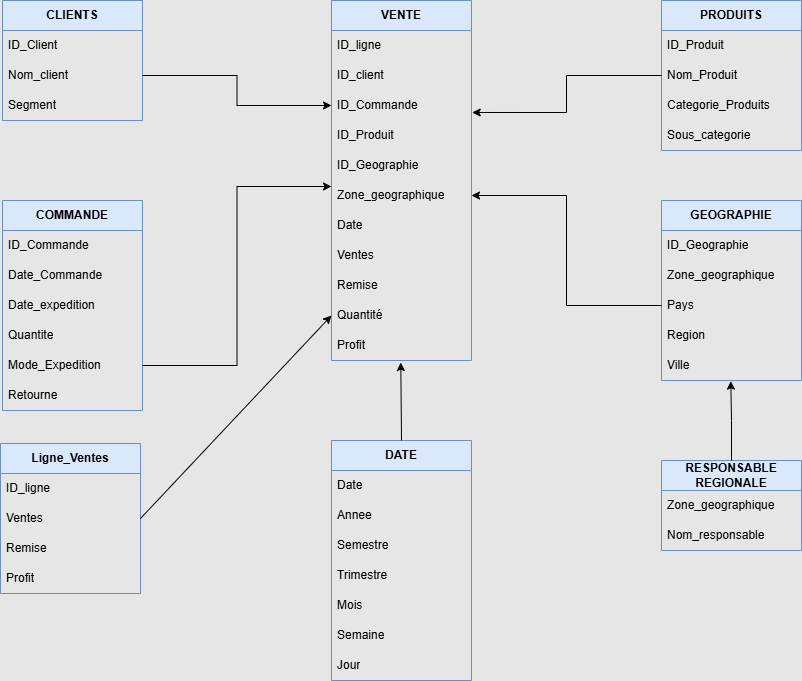

The diagram above was exported from draw.io. Its source (the exported page's mxGraphModel, read from the mxfile embedded in the PNG):
<mxGraphModel dx="880" dy="434" grid="0" gridSize="11" guides="1" tooltips="1" connect="1" arrows="1" fold="1" page="1" pageScale="1" pageWidth="1169" pageHeight="827" background="#E6E6E6" math="0" shadow="0">
  <root>
    <mxCell id="0" />
    <mxCell id="1" parent="0" />
    <mxCell id="VqNqxyiwXD6GMl-SkYaF-2" value="VENTE" style="swimlane;fontStyle=1;childLayout=stackLayout;horizontal=1;startSize=30;horizontalStack=0;resizeParent=1;resizeParentMax=0;resizeLast=0;collapsible=1;marginBottom=0;whiteSpace=wrap;html=1;fillColor=#dae8fc;strokeColor=#6c8ebf;" parent="1" vertex="1">
      <mxGeometry x="447" y="80" width="140" height="360" as="geometry" />
    </mxCell>
    <mxCell id="VqNqxyiwXD6GMl-SkYaF-3" value="ID_ligne" style="text;strokeColor=none;fillColor=none;align=left;verticalAlign=middle;spacingLeft=4;spacingRight=4;overflow=hidden;points=[[0,0.5],[1,0.5]];portConstraint=eastwest;rotatable=0;whiteSpace=wrap;html=1;" parent="VqNqxyiwXD6GMl-SkYaF-2" vertex="1">
      <mxGeometry y="30" width="140" height="30" as="geometry" />
    </mxCell>
    <mxCell id="VqNqxyiwXD6GMl-SkYaF-4" value="ID_client" style="text;strokeColor=none;fillColor=none;align=left;verticalAlign=middle;spacingLeft=4;spacingRight=4;overflow=hidden;points=[[0,0.5],[1,0.5]];portConstraint=eastwest;rotatable=0;whiteSpace=wrap;html=1;" parent="VqNqxyiwXD6GMl-SkYaF-2" vertex="1">
      <mxGeometry y="60" width="140" height="30" as="geometry" />
    </mxCell>
    <mxCell id="VqNqxyiwXD6GMl-SkYaF-5" value="ID_Commande" style="text;strokeColor=none;fillColor=none;align=left;verticalAlign=middle;spacingLeft=4;spacingRight=4;overflow=hidden;points=[[0,0.5],[1,0.5]];portConstraint=eastwest;rotatable=0;whiteSpace=wrap;html=1;" parent="VqNqxyiwXD6GMl-SkYaF-2" vertex="1">
      <mxGeometry y="90" width="140" height="30" as="geometry" />
    </mxCell>
    <mxCell id="VqNqxyiwXD6GMl-SkYaF-6" value="ID_Produit" style="text;strokeColor=none;fillColor=none;align=left;verticalAlign=middle;spacingLeft=4;spacingRight=4;overflow=hidden;points=[[0,0.5],[1,0.5]];portConstraint=eastwest;rotatable=0;whiteSpace=wrap;html=1;" parent="VqNqxyiwXD6GMl-SkYaF-2" vertex="1">
      <mxGeometry y="120" width="140" height="30" as="geometry" />
    </mxCell>
    <mxCell id="VqNqxyiwXD6GMl-SkYaF-8" value="ID_Geographie" style="text;strokeColor=none;fillColor=none;align=left;verticalAlign=middle;spacingLeft=4;spacingRight=4;overflow=hidden;points=[[0,0.5],[1,0.5]];portConstraint=eastwest;rotatable=0;whiteSpace=wrap;html=1;" parent="VqNqxyiwXD6GMl-SkYaF-2" vertex="1">
      <mxGeometry y="150" width="140" height="30" as="geometry" />
    </mxCell>
    <mxCell id="VqNqxyiwXD6GMl-SkYaF-39" value="Zone_geographique" style="text;strokeColor=none;fillColor=none;align=left;verticalAlign=middle;spacingLeft=4;spacingRight=4;overflow=hidden;points=[[0,0.5],[1,0.5]];portConstraint=eastwest;rotatable=0;whiteSpace=wrap;html=1;" parent="VqNqxyiwXD6GMl-SkYaF-2" vertex="1">
      <mxGeometry y="180" width="140" height="30" as="geometry" />
    </mxCell>
    <mxCell id="VqNqxyiwXD6GMl-SkYaF-37" value="Date" style="text;strokeColor=none;fillColor=none;align=left;verticalAlign=middle;spacingLeft=4;spacingRight=4;overflow=hidden;points=[[0,0.5],[1,0.5]];portConstraint=eastwest;rotatable=0;whiteSpace=wrap;html=1;" parent="VqNqxyiwXD6GMl-SkYaF-2" vertex="1">
      <mxGeometry y="210" width="140" height="30" as="geometry" />
    </mxCell>
    <mxCell id="VqNqxyiwXD6GMl-SkYaF-9" value="Ventes" style="text;strokeColor=none;fillColor=none;align=left;verticalAlign=middle;spacingLeft=4;spacingRight=4;overflow=hidden;points=[[0,0.5],[1,0.5]];portConstraint=eastwest;rotatable=0;whiteSpace=wrap;html=1;" parent="VqNqxyiwXD6GMl-SkYaF-2" vertex="1">
      <mxGeometry y="240" width="140" height="30" as="geometry" />
    </mxCell>
    <mxCell id="VqNqxyiwXD6GMl-SkYaF-10" value="Remise" style="text;strokeColor=none;fillColor=none;align=left;verticalAlign=middle;spacingLeft=4;spacingRight=4;overflow=hidden;points=[[0,0.5],[1,0.5]];portConstraint=eastwest;rotatable=0;whiteSpace=wrap;html=1;" parent="VqNqxyiwXD6GMl-SkYaF-2" vertex="1">
      <mxGeometry y="270" width="140" height="30" as="geometry" />
    </mxCell>
    <mxCell id="VqNqxyiwXD6GMl-SkYaF-11" value="Quantité" style="text;strokeColor=none;fillColor=none;align=left;verticalAlign=middle;spacingLeft=4;spacingRight=4;overflow=hidden;points=[[0,0.5],[1,0.5]];portConstraint=eastwest;rotatable=0;whiteSpace=wrap;html=1;" parent="VqNqxyiwXD6GMl-SkYaF-2" vertex="1">
      <mxGeometry y="300" width="140" height="30" as="geometry" />
    </mxCell>
    <mxCell id="VqNqxyiwXD6GMl-SkYaF-12" value="Profit" style="text;strokeColor=none;fillColor=none;align=left;verticalAlign=middle;spacingLeft=4;spacingRight=4;overflow=hidden;points=[[0,0.5],[1,0.5]];portConstraint=eastwest;rotatable=0;whiteSpace=wrap;html=1;" parent="VqNqxyiwXD6GMl-SkYaF-2" vertex="1">
      <mxGeometry y="330" width="140" height="30" as="geometry" />
    </mxCell>
    <mxCell id="VqNqxyiwXD6GMl-SkYaF-13" value="CLIENTS" style="swimlane;fontStyle=1;childLayout=stackLayout;horizontal=1;startSize=30;horizontalStack=0;resizeParent=1;resizeParentMax=0;resizeLast=0;collapsible=1;marginBottom=0;whiteSpace=wrap;html=1;fillColor=#dae8fc;strokeColor=#6c8ebf;" parent="1" vertex="1">
      <mxGeometry x="118" y="80" width="140" height="120" as="geometry" />
    </mxCell>
    <mxCell id="VqNqxyiwXD6GMl-SkYaF-14" value="ID_Client" style="text;strokeColor=none;fillColor=none;align=left;verticalAlign=middle;spacingLeft=4;spacingRight=4;overflow=hidden;points=[[0,0.5],[1,0.5]];portConstraint=eastwest;rotatable=0;whiteSpace=wrap;html=1;" parent="VqNqxyiwXD6GMl-SkYaF-13" vertex="1">
      <mxGeometry y="30" width="140" height="30" as="geometry" />
    </mxCell>
    <mxCell id="VqNqxyiwXD6GMl-SkYaF-15" value="Nom_client" style="text;strokeColor=none;fillColor=none;align=left;verticalAlign=middle;spacingLeft=4;spacingRight=4;overflow=hidden;points=[[0,0.5],[1,0.5]];portConstraint=eastwest;rotatable=0;whiteSpace=wrap;html=1;" parent="VqNqxyiwXD6GMl-SkYaF-13" vertex="1">
      <mxGeometry y="60" width="140" height="30" as="geometry" />
    </mxCell>
    <mxCell id="VqNqxyiwXD6GMl-SkYaF-16" value="Segment" style="text;strokeColor=none;fillColor=none;align=left;verticalAlign=middle;spacingLeft=4;spacingRight=4;overflow=hidden;points=[[0,0.5],[1,0.5]];portConstraint=eastwest;rotatable=0;whiteSpace=wrap;html=1;" parent="VqNqxyiwXD6GMl-SkYaF-13" vertex="1">
      <mxGeometry y="90" width="140" height="30" as="geometry" />
    </mxCell>
    <mxCell id="VqNqxyiwXD6GMl-SkYaF-17" value="PRODUITS" style="swimlane;fontStyle=1;childLayout=stackLayout;horizontal=1;startSize=30;horizontalStack=0;resizeParent=1;resizeParentMax=0;resizeLast=0;collapsible=1;marginBottom=0;whiteSpace=wrap;html=1;fillColor=#dae8fc;strokeColor=#6c8ebf;" parent="1" vertex="1">
      <mxGeometry x="777" y="80" width="140" height="150" as="geometry" />
    </mxCell>
    <mxCell id="VqNqxyiwXD6GMl-SkYaF-18" value="ID_Produit" style="text;strokeColor=none;fillColor=none;align=left;verticalAlign=middle;spacingLeft=4;spacingRight=4;overflow=hidden;points=[[0,0.5],[1,0.5]];portConstraint=eastwest;rotatable=0;whiteSpace=wrap;html=1;" parent="VqNqxyiwXD6GMl-SkYaF-17" vertex="1">
      <mxGeometry y="30" width="140" height="30" as="geometry" />
    </mxCell>
    <mxCell id="VqNqxyiwXD6GMl-SkYaF-19" value="Nom_Produit" style="text;strokeColor=none;fillColor=none;align=left;verticalAlign=middle;spacingLeft=4;spacingRight=4;overflow=hidden;points=[[0,0.5],[1,0.5]];portConstraint=eastwest;rotatable=0;whiteSpace=wrap;html=1;" parent="VqNqxyiwXD6GMl-SkYaF-17" vertex="1">
      <mxGeometry y="60" width="140" height="30" as="geometry" />
    </mxCell>
    <mxCell id="VqNqxyiwXD6GMl-SkYaF-21" value="&lt;font style=&quot;vertical-align: inherit;&quot;&gt;&lt;font style=&quot;vertical-align: inherit;&quot;&gt;Categorie_Produits&lt;/font&gt;&lt;/font&gt;" style="text;strokeColor=none;fillColor=none;align=left;verticalAlign=middle;spacingLeft=4;spacingRight=4;overflow=hidden;points=[[0,0.5],[1,0.5]];portConstraint=eastwest;rotatable=0;whiteSpace=wrap;html=1;" parent="VqNqxyiwXD6GMl-SkYaF-17" vertex="1">
      <mxGeometry y="90" width="140" height="30" as="geometry" />
    </mxCell>
    <mxCell id="VqNqxyiwXD6GMl-SkYaF-20" value="&lt;font style=&quot;vertical-align: inherit;&quot;&gt;&lt;font style=&quot;vertical-align: inherit;&quot;&gt;Sous_categorie&lt;/font&gt;&lt;/font&gt;" style="text;strokeColor=none;fillColor=none;align=left;verticalAlign=middle;spacingLeft=4;spacingRight=4;overflow=hidden;points=[[0,0.5],[1,0.5]];portConstraint=eastwest;rotatable=0;whiteSpace=wrap;html=1;" parent="VqNqxyiwXD6GMl-SkYaF-17" vertex="1">
      <mxGeometry y="120" width="140" height="30" as="geometry" />
    </mxCell>
    <mxCell id="VqNqxyiwXD6GMl-SkYaF-22" value="COMMANDE" style="swimlane;fontStyle=1;childLayout=stackLayout;horizontal=1;startSize=30;horizontalStack=0;resizeParent=1;resizeParentMax=0;resizeLast=0;collapsible=1;marginBottom=0;whiteSpace=wrap;html=1;fillColor=#dae8fc;strokeColor=#6c8ebf;" parent="1" vertex="1">
      <mxGeometry x="118" y="280" width="140" height="210" as="geometry" />
    </mxCell>
    <mxCell id="VqNqxyiwXD6GMl-SkYaF-23" value="ID_Commande" style="text;strokeColor=none;fillColor=none;align=left;verticalAlign=middle;spacingLeft=4;spacingRight=4;overflow=hidden;points=[[0,0.5],[1,0.5]];portConstraint=eastwest;rotatable=0;whiteSpace=wrap;html=1;" parent="VqNqxyiwXD6GMl-SkYaF-22" vertex="1">
      <mxGeometry y="30" width="140" height="30" as="geometry" />
    </mxCell>
    <mxCell id="NRTKa7IgQwts2ruq8yDG-5" value="&lt;font style=&quot;vertical-align: inherit;&quot;&gt;&lt;font style=&quot;vertical-align: inherit;&quot;&gt;Date_Commande&lt;/font&gt;&lt;/font&gt;" style="text;strokeColor=none;fillColor=none;align=left;verticalAlign=middle;spacingLeft=4;spacingRight=4;overflow=hidden;points=[[0,0.5],[1,0.5]];portConstraint=eastwest;rotatable=0;whiteSpace=wrap;html=1;" vertex="1" parent="VqNqxyiwXD6GMl-SkYaF-22">
      <mxGeometry y="60" width="140" height="30" as="geometry" />
    </mxCell>
    <mxCell id="NRTKa7IgQwts2ruq8yDG-12" value="&lt;font style=&quot;vertical-align: inherit;&quot;&gt;&lt;font style=&quot;vertical-align: inherit;&quot;&gt;&lt;font style=&quot;vertical-align: inherit;&quot;&gt;&lt;font style=&quot;vertical-align: inherit;&quot;&gt;Date_expedition&lt;/font&gt;&lt;/font&gt;&lt;/font&gt;&lt;/font&gt;" style="text;strokeColor=none;fillColor=none;align=left;verticalAlign=middle;spacingLeft=4;spacingRight=4;overflow=hidden;points=[[0,0.5],[1,0.5]];portConstraint=eastwest;rotatable=0;whiteSpace=wrap;html=1;" vertex="1" parent="VqNqxyiwXD6GMl-SkYaF-22">
      <mxGeometry y="90" width="140" height="30" as="geometry" />
    </mxCell>
    <mxCell id="NRTKa7IgQwts2ruq8yDG-11" value="&lt;font style=&quot;vertical-align: inherit;&quot;&gt;&lt;font style=&quot;vertical-align: inherit;&quot;&gt;&lt;font style=&quot;vertical-align: inherit;&quot;&gt;&lt;font style=&quot;vertical-align: inherit;&quot;&gt;&lt;font style=&quot;vertical-align: inherit;&quot;&gt;&lt;font style=&quot;vertical-align: inherit;&quot;&gt;Quantite&lt;/font&gt;&lt;/font&gt;&lt;/font&gt;&lt;/font&gt;&lt;/font&gt;&lt;/font&gt;" style="text;strokeColor=none;fillColor=none;align=left;verticalAlign=middle;spacingLeft=4;spacingRight=4;overflow=hidden;points=[[0,0.5],[1,0.5]];portConstraint=eastwest;rotatable=0;whiteSpace=wrap;html=1;" vertex="1" parent="VqNqxyiwXD6GMl-SkYaF-22">
      <mxGeometry y="120" width="140" height="30" as="geometry" />
    </mxCell>
    <mxCell id="VqNqxyiwXD6GMl-SkYaF-24" value="Mode_Expedition" style="text;strokeColor=none;fillColor=none;align=left;verticalAlign=middle;spacingLeft=4;spacingRight=4;overflow=hidden;points=[[0,0.5],[1,0.5]];portConstraint=eastwest;rotatable=0;whiteSpace=wrap;html=1;" parent="VqNqxyiwXD6GMl-SkYaF-22" vertex="1">
      <mxGeometry y="150" width="140" height="30" as="geometry" />
    </mxCell>
    <mxCell id="VqNqxyiwXD6GMl-SkYaF-25" value="&lt;font style=&quot;vertical-align: inherit;&quot;&gt;&lt;font style=&quot;vertical-align: inherit;&quot;&gt;&lt;font style=&quot;vertical-align: inherit;&quot;&gt;&lt;font style=&quot;vertical-align: inherit;&quot;&gt;Retourne&lt;/font&gt;&lt;/font&gt;&lt;/font&gt;&lt;/font&gt;" style="text;strokeColor=none;fillColor=none;align=left;verticalAlign=middle;spacingLeft=4;spacingRight=4;overflow=hidden;points=[[0,0.5],[1,0.5]];portConstraint=eastwest;rotatable=0;whiteSpace=wrap;html=1;" parent="VqNqxyiwXD6GMl-SkYaF-22" vertex="1">
      <mxGeometry y="180" width="140" height="30" as="geometry" />
    </mxCell>
    <mxCell id="VqNqxyiwXD6GMl-SkYaF-26" value="GEOGRAPHIE" style="swimlane;fontStyle=1;childLayout=stackLayout;horizontal=1;startSize=30;horizontalStack=0;resizeParent=1;resizeParentMax=0;resizeLast=0;collapsible=1;marginBottom=0;whiteSpace=wrap;html=1;fillColor=#dae8fc;strokeColor=#6c8ebf;" parent="1" vertex="1">
      <mxGeometry x="777" y="280" width="140" height="180" as="geometry" />
    </mxCell>
    <mxCell id="VqNqxyiwXD6GMl-SkYaF-27" value="ID_Geographie" style="text;strokeColor=none;fillColor=none;align=left;verticalAlign=middle;spacingLeft=4;spacingRight=4;overflow=hidden;points=[[0,0.5],[1,0.5]];portConstraint=eastwest;rotatable=0;whiteSpace=wrap;html=1;" parent="VqNqxyiwXD6GMl-SkYaF-26" vertex="1">
      <mxGeometry y="30" width="140" height="30" as="geometry" />
    </mxCell>
    <mxCell id="VqNqxyiwXD6GMl-SkYaF-36" value="Zone_geographique" style="text;strokeColor=none;fillColor=none;align=left;verticalAlign=middle;spacingLeft=4;spacingRight=4;overflow=hidden;points=[[0,0.5],[1,0.5]];portConstraint=eastwest;rotatable=0;whiteSpace=wrap;html=1;" parent="VqNqxyiwXD6GMl-SkYaF-26" vertex="1">
      <mxGeometry y="60" width="140" height="30" as="geometry" />
    </mxCell>
    <mxCell id="VqNqxyiwXD6GMl-SkYaF-28" value="Pays" style="text;strokeColor=none;fillColor=none;align=left;verticalAlign=middle;spacingLeft=4;spacingRight=4;overflow=hidden;points=[[0,0.5],[1,0.5]];portConstraint=eastwest;rotatable=0;whiteSpace=wrap;html=1;" parent="VqNqxyiwXD6GMl-SkYaF-26" vertex="1">
      <mxGeometry y="90" width="140" height="30" as="geometry" />
    </mxCell>
    <mxCell id="VqNqxyiwXD6GMl-SkYaF-29" value="Region" style="text;strokeColor=none;fillColor=none;align=left;verticalAlign=middle;spacingLeft=4;spacingRight=4;overflow=hidden;points=[[0,0.5],[1,0.5]];portConstraint=eastwest;rotatable=0;whiteSpace=wrap;html=1;" parent="VqNqxyiwXD6GMl-SkYaF-26" vertex="1">
      <mxGeometry y="120" width="140" height="30" as="geometry" />
    </mxCell>
    <mxCell id="VqNqxyiwXD6GMl-SkYaF-30" value="Ville" style="text;strokeColor=none;fillColor=none;align=left;verticalAlign=middle;spacingLeft=4;spacingRight=4;overflow=hidden;points=[[0,0.5],[1,0.5]];portConstraint=eastwest;rotatable=0;whiteSpace=wrap;html=1;" parent="VqNqxyiwXD6GMl-SkYaF-26" vertex="1">
      <mxGeometry y="150" width="140" height="30" as="geometry" />
    </mxCell>
    <mxCell id="VqNqxyiwXD6GMl-SkYaF-32" value="RESPONSABLE REGIONALE" style="swimlane;fontStyle=1;childLayout=stackLayout;horizontal=1;startSize=30;horizontalStack=0;resizeParent=1;resizeParentMax=0;resizeLast=0;collapsible=1;marginBottom=0;whiteSpace=wrap;html=1;fillColor=#dae8fc;strokeColor=#6c8ebf;" parent="1" vertex="1">
      <mxGeometry x="777" y="540" width="140" height="90" as="geometry" />
    </mxCell>
    <mxCell id="VqNqxyiwXD6GMl-SkYaF-33" value="Zone_geographique" style="text;strokeColor=none;fillColor=none;align=left;verticalAlign=middle;spacingLeft=4;spacingRight=4;overflow=hidden;points=[[0,0.5],[1,0.5]];portConstraint=eastwest;rotatable=0;whiteSpace=wrap;html=1;" parent="VqNqxyiwXD6GMl-SkYaF-32" vertex="1">
      <mxGeometry y="30" width="140" height="30" as="geometry" />
    </mxCell>
    <mxCell id="VqNqxyiwXD6GMl-SkYaF-34" value="Nom_responsable" style="text;strokeColor=none;fillColor=none;align=left;verticalAlign=middle;spacingLeft=4;spacingRight=4;overflow=hidden;points=[[0,0.5],[1,0.5]];portConstraint=eastwest;rotatable=0;whiteSpace=wrap;html=1;" parent="VqNqxyiwXD6GMl-SkYaF-32" vertex="1">
      <mxGeometry y="60" width="140" height="30" as="geometry" />
    </mxCell>
    <mxCell id="VqNqxyiwXD6GMl-SkYaF-40" value="DATE" style="swimlane;fontStyle=1;childLayout=stackLayout;horizontal=1;startSize=30;horizontalStack=0;resizeParent=1;resizeParentMax=0;resizeLast=0;collapsible=1;marginBottom=0;whiteSpace=wrap;html=1;fillColor=#dae8fc;strokeColor=#6c8ebf;" parent="1" vertex="1">
      <mxGeometry x="447" y="520" width="140" height="240" as="geometry" />
    </mxCell>
    <mxCell id="VqNqxyiwXD6GMl-SkYaF-41" value="Date" style="text;strokeColor=none;fillColor=none;align=left;verticalAlign=middle;spacingLeft=4;spacingRight=4;overflow=hidden;points=[[0,0.5],[1,0.5]];portConstraint=eastwest;rotatable=0;whiteSpace=wrap;html=1;" parent="VqNqxyiwXD6GMl-SkYaF-40" vertex="1">
      <mxGeometry y="30" width="140" height="30" as="geometry" />
    </mxCell>
    <mxCell id="VqNqxyiwXD6GMl-SkYaF-42" value="&lt;font style=&quot;vertical-align: inherit;&quot;&gt;&lt;font style=&quot;vertical-align: inherit;&quot;&gt;Annee&amp;nbsp;&lt;/font&gt;&lt;/font&gt;" style="text;strokeColor=none;fillColor=none;align=left;verticalAlign=middle;spacingLeft=4;spacingRight=4;overflow=hidden;points=[[0,0.5],[1,0.5]];portConstraint=eastwest;rotatable=0;whiteSpace=wrap;html=1;" parent="VqNqxyiwXD6GMl-SkYaF-40" vertex="1">
      <mxGeometry y="60" width="140" height="30" as="geometry" />
    </mxCell>
    <mxCell id="VqNqxyiwXD6GMl-SkYaF-43" value="Semestre" style="text;strokeColor=none;fillColor=none;align=left;verticalAlign=middle;spacingLeft=4;spacingRight=4;overflow=hidden;points=[[0,0.5],[1,0.5]];portConstraint=eastwest;rotatable=0;whiteSpace=wrap;html=1;" parent="VqNqxyiwXD6GMl-SkYaF-40" vertex="1">
      <mxGeometry y="90" width="140" height="30" as="geometry" />
    </mxCell>
    <mxCell id="VqNqxyiwXD6GMl-SkYaF-47" value="Trimestre" style="text;strokeColor=none;fillColor=none;align=left;verticalAlign=middle;spacingLeft=4;spacingRight=4;overflow=hidden;points=[[0,0.5],[1,0.5]];portConstraint=eastwest;rotatable=0;whiteSpace=wrap;html=1;" parent="VqNqxyiwXD6GMl-SkYaF-40" vertex="1">
      <mxGeometry y="120" width="140" height="30" as="geometry" />
    </mxCell>
    <mxCell id="VqNqxyiwXD6GMl-SkYaF-44" value="Mois" style="text;strokeColor=none;fillColor=none;align=left;verticalAlign=middle;spacingLeft=4;spacingRight=4;overflow=hidden;points=[[0,0.5],[1,0.5]];portConstraint=eastwest;rotatable=0;whiteSpace=wrap;html=1;" parent="VqNqxyiwXD6GMl-SkYaF-40" vertex="1">
      <mxGeometry y="150" width="140" height="30" as="geometry" />
    </mxCell>
    <mxCell id="VqNqxyiwXD6GMl-SkYaF-45" value="Semaine" style="text;strokeColor=none;fillColor=none;align=left;verticalAlign=middle;spacingLeft=4;spacingRight=4;overflow=hidden;points=[[0,0.5],[1,0.5]];portConstraint=eastwest;rotatable=0;whiteSpace=wrap;html=1;" parent="VqNqxyiwXD6GMl-SkYaF-40" vertex="1">
      <mxGeometry y="180" width="140" height="30" as="geometry" />
    </mxCell>
    <mxCell id="VqNqxyiwXD6GMl-SkYaF-46" value="Jour" style="text;strokeColor=none;fillColor=none;align=left;verticalAlign=middle;spacingLeft=4;spacingRight=4;overflow=hidden;points=[[0,0.5],[1,0.5]];portConstraint=eastwest;rotatable=0;whiteSpace=wrap;html=1;" parent="VqNqxyiwXD6GMl-SkYaF-40" vertex="1">
      <mxGeometry y="210" width="140" height="30" as="geometry" />
    </mxCell>
    <mxCell id="VqNqxyiwXD6GMl-SkYaF-52" style="edgeStyle=orthogonalEdgeStyle;rounded=0;orthogonalLoop=1;jettySize=auto;html=1;exitX=1;exitY=0.5;exitDx=0;exitDy=0;entryX=0;entryY=0.5;entryDx=0;entryDy=0;" parent="1" source="VqNqxyiwXD6GMl-SkYaF-15" target="VqNqxyiwXD6GMl-SkYaF-5" edge="1">
      <mxGeometry relative="1" as="geometry">
        <mxPoint x="277" y="155" as="sourcePoint" />
      </mxGeometry>
    </mxCell>
    <mxCell id="VqNqxyiwXD6GMl-SkYaF-53" style="edgeStyle=orthogonalEdgeStyle;rounded=0;orthogonalLoop=1;jettySize=auto;html=1;exitX=1;exitY=0.5;exitDx=0;exitDy=0;entryX=0;entryY=0.2;entryDx=0;entryDy=0;entryPerimeter=0;" parent="1" source="VqNqxyiwXD6GMl-SkYaF-24" target="VqNqxyiwXD6GMl-SkYaF-39" edge="1">
      <mxGeometry relative="1" as="geometry">
        <mxPoint x="277" y="355" as="sourcePoint" />
      </mxGeometry>
    </mxCell>
    <mxCell id="VqNqxyiwXD6GMl-SkYaF-55" style="edgeStyle=orthogonalEdgeStyle;rounded=0;orthogonalLoop=1;jettySize=auto;html=1;exitX=0;exitY=0.5;exitDx=0;exitDy=0;entryX=1.005;entryY=0.733;entryDx=0;entryDy=0;entryPerimeter=0;" parent="1" source="VqNqxyiwXD6GMl-SkYaF-19" target="VqNqxyiwXD6GMl-SkYaF-5" edge="1">
      <mxGeometry relative="1" as="geometry" />
    </mxCell>
    <mxCell id="VqNqxyiwXD6GMl-SkYaF-56" style="edgeStyle=orthogonalEdgeStyle;rounded=0;orthogonalLoop=1;jettySize=auto;html=1;exitX=0;exitY=0.5;exitDx=0;exitDy=0;entryX=1;entryY=0.5;entryDx=0;entryDy=0;" parent="1" source="VqNqxyiwXD6GMl-SkYaF-28" target="VqNqxyiwXD6GMl-SkYaF-39" edge="1">
      <mxGeometry relative="1" as="geometry" />
    </mxCell>
    <mxCell id="VqNqxyiwXD6GMl-SkYaF-60" style="edgeStyle=orthogonalEdgeStyle;rounded=0;orthogonalLoop=1;jettySize=auto;html=1;exitX=0.5;exitY=0;exitDx=0;exitDy=0;entryX=0.495;entryY=1.022;entryDx=0;entryDy=0;entryPerimeter=0;" parent="1" source="VqNqxyiwXD6GMl-SkYaF-32" target="VqNqxyiwXD6GMl-SkYaF-30" edge="1">
      <mxGeometry relative="1" as="geometry" />
    </mxCell>
    <mxCell id="VqNqxyiwXD6GMl-SkYaF-62" value="" style="endArrow=classic;html=1;rounded=0;entryX=0.495;entryY=1.067;entryDx=0;entryDy=0;entryPerimeter=0;exitX=0.5;exitY=0;exitDx=0;exitDy=0;" parent="1" source="VqNqxyiwXD6GMl-SkYaF-40" target="VqNqxyiwXD6GMl-SkYaF-12" edge="1">
      <mxGeometry width="50" height="50" relative="1" as="geometry">
        <mxPoint x="492" y="520" as="sourcePoint" />
        <mxPoint x="542" y="470" as="targetPoint" />
      </mxGeometry>
    </mxCell>
    <mxCell id="NRTKa7IgQwts2ruq8yDG-1" value="&lt;font style=&quot;vertical-align: inherit;&quot;&gt;&lt;font style=&quot;vertical-align: inherit;&quot;&gt;Ligne_Ventes&lt;/font&gt;&lt;/font&gt;" style="swimlane;fontStyle=1;childLayout=stackLayout;horizontal=1;startSize=30;horizontalStack=0;resizeParent=1;resizeParentMax=0;resizeLast=0;collapsible=1;marginBottom=0;whiteSpace=wrap;html=1;fillColor=#dae8fc;strokeColor=#6c8ebf;" vertex="1" parent="1">
      <mxGeometry x="116" y="523" width="140" height="150" as="geometry" />
    </mxCell>
    <mxCell id="NRTKa7IgQwts2ruq8yDG-2" value="&lt;font style=&quot;vertical-align: inherit;&quot;&gt;&lt;font style=&quot;vertical-align: inherit;&quot;&gt;ID_ligne&lt;/font&gt;&lt;/font&gt;" style="text;strokeColor=none;fillColor=none;align=left;verticalAlign=middle;spacingLeft=4;spacingRight=4;overflow=hidden;points=[[0,0.5],[1,0.5]];portConstraint=eastwest;rotatable=0;whiteSpace=wrap;html=1;" vertex="1" parent="NRTKa7IgQwts2ruq8yDG-1">
      <mxGeometry y="30" width="140" height="30" as="geometry" />
    </mxCell>
    <mxCell id="NRTKa7IgQwts2ruq8yDG-3" value="&lt;font style=&quot;vertical-align: inherit;&quot;&gt;&lt;font style=&quot;vertical-align: inherit;&quot;&gt;Ventes&lt;/font&gt;&lt;/font&gt;" style="text;strokeColor=none;fillColor=none;align=left;verticalAlign=middle;spacingLeft=4;spacingRight=4;overflow=hidden;points=[[0,0.5],[1,0.5]];portConstraint=eastwest;rotatable=0;whiteSpace=wrap;html=1;" vertex="1" parent="NRTKa7IgQwts2ruq8yDG-1">
      <mxGeometry y="60" width="140" height="30" as="geometry" />
    </mxCell>
    <mxCell id="NRTKa7IgQwts2ruq8yDG-4" value="&lt;font style=&quot;vertical-align: inherit;&quot;&gt;&lt;font style=&quot;vertical-align: inherit;&quot;&gt;Remise&lt;/font&gt;&lt;/font&gt;" style="text;strokeColor=none;fillColor=none;align=left;verticalAlign=middle;spacingLeft=4;spacingRight=4;overflow=hidden;points=[[0,0.5],[1,0.5]];portConstraint=eastwest;rotatable=0;whiteSpace=wrap;html=1;" vertex="1" parent="NRTKa7IgQwts2ruq8yDG-1">
      <mxGeometry y="90" width="140" height="30" as="geometry" />
    </mxCell>
    <mxCell id="NRTKa7IgQwts2ruq8yDG-7" value="&lt;font style=&quot;vertical-align: inherit;&quot;&gt;&lt;font style=&quot;vertical-align: inherit;&quot;&gt;Profit&lt;/font&gt;&lt;/font&gt;" style="text;strokeColor=none;fillColor=none;align=left;verticalAlign=middle;spacingLeft=4;spacingRight=4;overflow=hidden;points=[[0,0.5],[1,0.5]];portConstraint=eastwest;rotatable=0;whiteSpace=wrap;html=1;" vertex="1" parent="NRTKa7IgQwts2ruq8yDG-1">
      <mxGeometry y="120" width="140" height="30" as="geometry" />
    </mxCell>
    <mxCell id="NRTKa7IgQwts2ruq8yDG-8" value="" style="endArrow=classic;html=1;rounded=0;entryX=0;entryY=0.5;entryDx=0;entryDy=0;exitX=1;exitY=0.5;exitDx=0;exitDy=0;" edge="1" parent="1" source="NRTKa7IgQwts2ruq8yDG-3" target="VqNqxyiwXD6GMl-SkYaF-11">
      <mxGeometry width="50" height="50" relative="1" as="geometry">
        <mxPoint x="258" y="568" as="sourcePoint" />
        <mxPoint x="359" y="453" as="targetPoint" />
      </mxGeometry>
    </mxCell>
  </root>
</mxGraphModel>